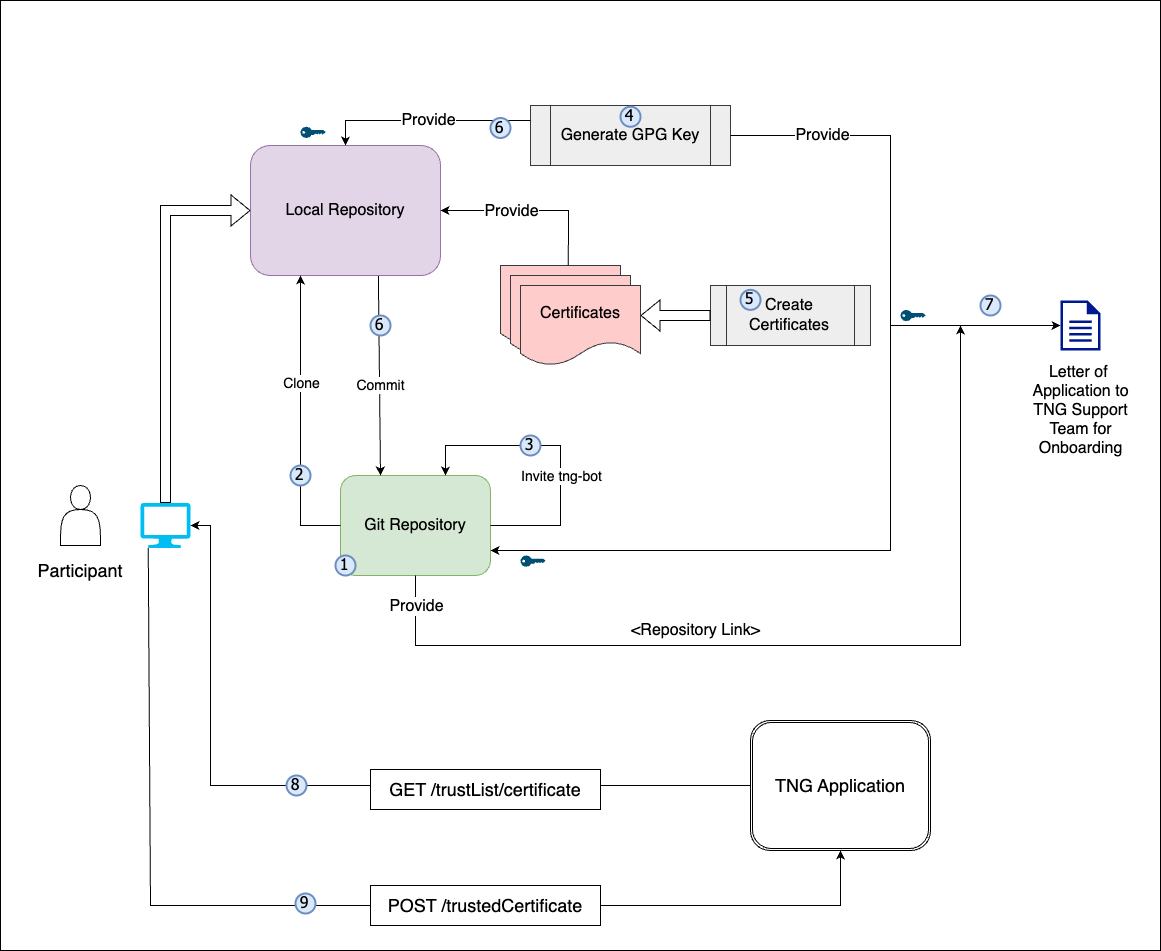

The diagram above was exported from draw.io. Its source (the exported page's mxGraphModel, read from the mxfile embedded in the PNG):
<mxGraphModel dx="2082" dy="2009" grid="1" gridSize="10" guides="1" tooltips="1" connect="1" arrows="1" fold="1" page="1" pageScale="1" pageWidth="850" pageHeight="1100" math="0" shadow="0">
  <root>
    <mxCell id="0" />
    <mxCell id="1" parent="0" />
    <mxCell id="6Qmgf8lXjo0ZotDeYviR-21" value="" style="rounded=1;whiteSpace=wrap;html=1;fontSize=18;" parent="1" vertex="1">
      <mxGeometry x="180" y="-40" width="840" height="650" as="geometry" />
    </mxCell>
    <mxCell id="x6_l4nZDoUBuoWfXId8Z-80" value="" style="rounded=0;whiteSpace=wrap;html=1;fontSize=16;fillColor=default;gradientColor=none;" parent="1" vertex="1">
      <mxGeometry x="-20" y="-85" width="1160" height="950" as="geometry" />
    </mxCell>
    <mxCell id="x6_l4nZDoUBuoWfXId8Z-7" value="Generate GPG Key" style="shape=process;whiteSpace=wrap;html=1;backgroundOutline=1;fontSize=16;fillColor=#eeeeee;strokeColor=#36393d;" parent="1" vertex="1">
      <mxGeometry x="510" y="20" width="200" height="60" as="geometry" />
    </mxCell>
    <mxCell id="x6_l4nZDoUBuoWfXId8Z-11" value="Local Repository" style="rounded=1;whiteSpace=wrap;html=1;fontSize=16;fillColor=#e1d5e7;strokeColor=#9673a6;" parent="1" vertex="1">
      <mxGeometry x="230" y="60" width="190" height="130" as="geometry" />
    </mxCell>
    <mxCell id="x6_l4nZDoUBuoWfXId8Z-13" value="Git Repository" style="rounded=1;whiteSpace=wrap;html=1;fontSize=16;fillColor=#d5e8d4;strokeColor=#82b366;" parent="1" vertex="1">
      <mxGeometry x="320" y="390" width="150" height="100" as="geometry" />
    </mxCell>
    <mxCell id="x6_l4nZDoUBuoWfXId8Z-19" value="" style="endArrow=classic;html=1;rounded=0;exitX=1;exitY=0.5;exitDx=0;exitDy=0;entryX=0.7;entryY=0;entryDx=0;entryDy=0;entryPerimeter=0;" parent="1" source="x6_l4nZDoUBuoWfXId8Z-13" target="x6_l4nZDoUBuoWfXId8Z-13" edge="1">
      <mxGeometry width="50" height="50" relative="1" as="geometry">
        <mxPoint x="590" y="340" as="sourcePoint" />
        <mxPoint x="640" y="290" as="targetPoint" />
        <Array as="points">
          <mxPoint x="540" y="440" />
          <mxPoint x="540" y="360" />
          <mxPoint x="425" y="360" />
        </Array>
      </mxGeometry>
    </mxCell>
    <mxCell id="x6_l4nZDoUBuoWfXId8Z-47" value="&lt;font style=&quot;font-size: 14px;&quot;&gt;Invite tng-bot&lt;/font&gt;" style="edgeLabel;html=1;align=center;verticalAlign=middle;resizable=0;points=[];" parent="x6_l4nZDoUBuoWfXId8Z-19" vertex="1" connectable="0">
      <mxGeometry x="-0.1485" relative="1" as="geometry">
        <mxPoint y="6" as="offset" />
      </mxGeometry>
    </mxCell>
    <mxCell id="x6_l4nZDoUBuoWfXId8Z-20" value="" style="endArrow=classic;html=1;rounded=0;exitX=0;exitY=0.5;exitDx=0;exitDy=0;" parent="1" source="x6_l4nZDoUBuoWfXId8Z-13" edge="1">
      <mxGeometry width="50" height="50" relative="1" as="geometry">
        <mxPoint x="510" y="330" as="sourcePoint" />
        <mxPoint x="280" y="190" as="targetPoint" />
        <Array as="points">
          <mxPoint x="280" y="440" />
        </Array>
      </mxGeometry>
    </mxCell>
    <mxCell id="x6_l4nZDoUBuoWfXId8Z-48" value="Clone" style="edgeLabel;html=1;align=center;verticalAlign=middle;resizable=0;points=[];fontSize=14;" parent="x6_l4nZDoUBuoWfXId8Z-20" vertex="1" connectable="0">
      <mxGeometry x="0.2634" relative="1" as="geometry">
        <mxPoint as="offset" />
      </mxGeometry>
    </mxCell>
    <mxCell id="x6_l4nZDoUBuoWfXId8Z-21" value="" style="endArrow=classic;html=1;rounded=0;exitX=0.673;exitY=1.003;exitDx=0;exitDy=0;exitPerimeter=0;" parent="1" source="x6_l4nZDoUBuoWfXId8Z-11" edge="1">
      <mxGeometry width="50" height="50" relative="1" as="geometry">
        <mxPoint x="510" y="330" as="sourcePoint" />
        <mxPoint x="360" y="390" as="targetPoint" />
      </mxGeometry>
    </mxCell>
    <mxCell id="x6_l4nZDoUBuoWfXId8Z-49" value="Commit" style="edgeLabel;html=1;align=center;verticalAlign=middle;resizable=0;points=[];fontSize=14;" parent="x6_l4nZDoUBuoWfXId8Z-21" vertex="1" connectable="0">
      <mxGeometry x="0.0963" relative="1" as="geometry">
        <mxPoint as="offset" />
      </mxGeometry>
    </mxCell>
    <mxCell id="x6_l4nZDoUBuoWfXId8Z-25" value="" style="endArrow=classic;html=1;rounded=0;exitX=1;exitY=0.5;exitDx=0;exitDy=0;entryX=1;entryY=0.75;entryDx=0;entryDy=0;" parent="1" source="x6_l4nZDoUBuoWfXId8Z-7" target="x6_l4nZDoUBuoWfXId8Z-13" edge="1">
      <mxGeometry width="50" height="50" relative="1" as="geometry">
        <mxPoint x="510" y="330" as="sourcePoint" />
        <mxPoint x="560" y="280" as="targetPoint" />
        <Array as="points">
          <mxPoint x="780" y="50" />
          <mxPoint x="870" y="50" />
          <mxPoint x="870" y="465" />
        </Array>
      </mxGeometry>
    </mxCell>
    <mxCell id="x6_l4nZDoUBuoWfXId8Z-57" value="Provide" style="edgeLabel;html=1;align=center;verticalAlign=middle;resizable=0;points=[];fontSize=16;" parent="x6_l4nZDoUBuoWfXId8Z-25" vertex="1" connectable="0">
      <mxGeometry x="-0.815" y="1" relative="1" as="geometry">
        <mxPoint as="offset" />
      </mxGeometry>
    </mxCell>
    <mxCell id="x6_l4nZDoUBuoWfXId8Z-27" value="" style="group;fontSize=16;" parent="1" vertex="1" connectable="0">
      <mxGeometry x="480" y="180" width="140" height="100" as="geometry" />
    </mxCell>
    <mxCell id="x6_l4nZDoUBuoWfXId8Z-8" value="" style="shape=document;whiteSpace=wrap;html=1;boundedLbl=1;fillColor=#ffcccc;strokeColor=#36393d;" parent="x6_l4nZDoUBuoWfXId8Z-27" vertex="1">
      <mxGeometry width="120" height="80" as="geometry" />
    </mxCell>
    <mxCell id="x6_l4nZDoUBuoWfXId8Z-9" value="" style="shape=document;whiteSpace=wrap;html=1;boundedLbl=1;fillColor=#ffcccc;strokeColor=#36393d;" parent="x6_l4nZDoUBuoWfXId8Z-27" vertex="1">
      <mxGeometry x="10" y="10" width="120" height="80" as="geometry" />
    </mxCell>
    <mxCell id="x6_l4nZDoUBuoWfXId8Z-10" value="Certificates" style="shape=document;whiteSpace=wrap;html=1;boundedLbl=1;fontSize=16;fillColor=#ffcccc;strokeColor=#36393d;" parent="x6_l4nZDoUBuoWfXId8Z-27" vertex="1">
      <mxGeometry x="20" y="20" width="120" height="80" as="geometry" />
    </mxCell>
    <mxCell id="x6_l4nZDoUBuoWfXId8Z-28" value="" style="endArrow=classic;html=1;rounded=0;exitX=0.565;exitY=0;exitDx=0;exitDy=0;exitPerimeter=0;entryX=1;entryY=0.5;entryDx=0;entryDy=0;" parent="1" source="x6_l4nZDoUBuoWfXId8Z-8" target="x6_l4nZDoUBuoWfXId8Z-11" edge="1">
      <mxGeometry width="50" height="50" relative="1" as="geometry">
        <mxPoint x="510" y="330" as="sourcePoint" />
        <mxPoint x="560" y="280" as="targetPoint" />
        <Array as="points">
          <mxPoint x="548" y="125" />
        </Array>
      </mxGeometry>
    </mxCell>
    <mxCell id="6Qmgf8lXjo0ZotDeYviR-1" value="&lt;span style=&quot;color: rgba(0, 0, 0, 0); font-family: monospace; font-size: 0px; text-align: start; background-color: rgb(248, 249, 250);&quot;&gt;%3CmxGraphModel%3E%3Croot%3E%3CmxCell%20id%3D%220%22%2F%3E%3CmxCell%20id%3D%221%22%20parent%3D%220%22%2F%3E%3CmxCell%20id%3D%222%22%20value%3D%22Provide%22%20style%3D%22edgeLabel%3Bhtml%3D1%3Balign%3Dcenter%3BverticalAlign%3Dmiddle%3Bresizable%3D0%3Bpoints%3D%5B%5D%3BfontSize%3D16%3B%22%20vertex%3D%221%22%20connectable%3D%220%22%20parent%3D%221%22%3E%3CmxGeometry%20x%3D%22296%22%20y%3D%2234%22%20as%3D%22geometry%22%2F%3E%3C%2FmxCell%3E%3C%2Froot%3E%3C%2FmxGraphModel%3EP&lt;/span&gt;" style="edgeLabel;html=1;align=center;verticalAlign=middle;resizable=0;points=[];" parent="x6_l4nZDoUBuoWfXId8Z-28" vertex="1" connectable="0">
      <mxGeometry x="0.1716" relative="1" as="geometry">
        <mxPoint as="offset" />
      </mxGeometry>
    </mxCell>
    <mxCell id="x6_l4nZDoUBuoWfXId8Z-32" value="" style="points=[[0,0.5,0],[0.24,0,0],[0.5,0.28,0],[0.995,0.475,0],[0.5,0.72,0],[0.24,1,0]];verticalLabelPosition=bottom;sketch=0;html=1;verticalAlign=top;aspect=fixed;align=center;pointerEvents=1;shape=mxgraph.cisco19.key;fillColor=#005073;strokeColor=none;" parent="1" vertex="1">
      <mxGeometry x="880" y="224.38" width="25" height="11.25" as="geometry" />
    </mxCell>
    <mxCell id="x6_l4nZDoUBuoWfXId8Z-35" value="" style="endArrow=classic;html=1;rounded=0;entryX=0;entryY=0.5;entryDx=0;entryDy=0;entryPerimeter=0;" parent="1" target="x6_l4nZDoUBuoWfXId8Z-37" edge="1">
      <mxGeometry width="50" height="50" relative="1" as="geometry">
        <mxPoint x="870" y="240" as="sourcePoint" />
        <mxPoint x="980" y="240" as="targetPoint" />
      </mxGeometry>
    </mxCell>
    <mxCell id="x6_l4nZDoUBuoWfXId8Z-36" value="" style="endArrow=classic;html=1;rounded=0;exitX=0.5;exitY=1;exitDx=0;exitDy=0;" parent="1" source="x6_l4nZDoUBuoWfXId8Z-13" edge="1">
      <mxGeometry width="50" height="50" relative="1" as="geometry">
        <mxPoint x="510" y="330" as="sourcePoint" />
        <mxPoint x="940" y="240" as="targetPoint" />
        <Array as="points">
          <mxPoint x="395" y="560" />
          <mxPoint x="940" y="560" />
        </Array>
      </mxGeometry>
    </mxCell>
    <mxCell id="x6_l4nZDoUBuoWfXId8Z-59" value="Provide" style="edgeLabel;html=1;align=center;verticalAlign=middle;resizable=0;points=[];fontSize=16;" parent="x6_l4nZDoUBuoWfXId8Z-36" vertex="1" connectable="0">
      <mxGeometry x="-0.902" y="-2" relative="1" as="geometry">
        <mxPoint x="2" y="-16" as="offset" />
      </mxGeometry>
    </mxCell>
    <mxCell id="x6_l4nZDoUBuoWfXId8Z-37" value="" style="sketch=0;aspect=fixed;pointerEvents=1;shadow=0;dashed=0;html=1;strokeColor=none;labelPosition=center;verticalLabelPosition=bottom;verticalAlign=top;align=center;fillColor=#00188D;shape=mxgraph.mscae.enterprise.document" parent="1" vertex="1">
      <mxGeometry x="1040" y="215" width="40" height="50" as="geometry" />
    </mxCell>
    <mxCell id="x6_l4nZDoUBuoWfXId8Z-50" value="Create Certificates" style="shape=process;whiteSpace=wrap;html=1;backgroundOutline=1;fontSize=16;fillColor=#eeeeee;strokeColor=#36393d;" parent="1" vertex="1">
      <mxGeometry x="690" y="200" width="160" height="60" as="geometry" />
    </mxCell>
    <mxCell id="x6_l4nZDoUBuoWfXId8Z-51" value="" style="shape=flexArrow;endArrow=classic;html=1;rounded=0;fontSize=14;exitX=0;exitY=0.5;exitDx=0;exitDy=0;entryX=1;entryY=0.375;entryDx=0;entryDy=0;entryPerimeter=0;" parent="1" source="x6_l4nZDoUBuoWfXId8Z-50" target="x6_l4nZDoUBuoWfXId8Z-10" edge="1">
      <mxGeometry width="50" height="50" relative="1" as="geometry">
        <mxPoint x="510" y="330" as="sourcePoint" />
        <mxPoint x="560" y="280" as="targetPoint" />
      </mxGeometry>
    </mxCell>
    <mxCell id="x6_l4nZDoUBuoWfXId8Z-52" value="" style="endArrow=classic;html=1;rounded=0;fontSize=14;exitX=0;exitY=0.25;exitDx=0;exitDy=0;entryX=0.5;entryY=0;entryDx=0;entryDy=0;" parent="1" source="x6_l4nZDoUBuoWfXId8Z-7" target="x6_l4nZDoUBuoWfXId8Z-11" edge="1">
      <mxGeometry width="50" height="50" relative="1" as="geometry">
        <mxPoint x="510" y="330" as="sourcePoint" />
        <mxPoint x="560" y="280" as="targetPoint" />
        <Array as="points">
          <mxPoint x="325" y="35" />
        </Array>
      </mxGeometry>
    </mxCell>
    <mxCell id="x6_l4nZDoUBuoWfXId8Z-56" value="Provide" style="edgeLabel;html=1;align=center;verticalAlign=middle;resizable=0;points=[];fontSize=16;" parent="x6_l4nZDoUBuoWfXId8Z-52" vertex="1" connectable="0">
      <mxGeometry x="-0.0114" y="-1" relative="1" as="geometry">
        <mxPoint as="offset" />
      </mxGeometry>
    </mxCell>
    <mxCell id="x6_l4nZDoUBuoWfXId8Z-53" value="" style="points=[[0,0.5,0],[0.24,0,0],[0.5,0.28,0],[0.995,0.475,0],[0.5,0.72,0],[0.24,1,0]];verticalLabelPosition=bottom;sketch=0;html=1;verticalAlign=top;aspect=fixed;align=center;pointerEvents=1;shape=mxgraph.cisco19.key;fillColor=#005073;strokeColor=none;" parent="1" vertex="1">
      <mxGeometry x="500" y="470" width="25" height="11.25" as="geometry" />
    </mxCell>
    <mxCell id="x6_l4nZDoUBuoWfXId8Z-54" value="" style="points=[[0,0.5,0],[0.24,0,0],[0.5,0.28,0],[0.995,0.475,0],[0.5,0.72,0],[0.24,1,0]];verticalLabelPosition=bottom;sketch=0;html=1;verticalAlign=top;aspect=fixed;align=center;pointerEvents=1;shape=mxgraph.cisco19.key;fillColor=#005073;strokeColor=none;" parent="1" vertex="1">
      <mxGeometry x="280" y="41.25" width="25" height="11.25" as="geometry" />
    </mxCell>
    <mxCell id="x6_l4nZDoUBuoWfXId8Z-58" value="&amp;lt;Repository Link&amp;gt;" style="text;html=1;align=center;verticalAlign=middle;resizable=0;points=[];autosize=1;strokeColor=none;fillColor=none;fontSize=16;" parent="1" vertex="1">
      <mxGeometry x="600" y="530" width="150" height="30" as="geometry" />
    </mxCell>
    <mxCell id="x6_l4nZDoUBuoWfXId8Z-60" value="Letter of&amp;nbsp;&lt;br&gt;Application to &lt;br&gt;TNG Support &lt;br&gt;Team for&lt;br&gt;Onboarding" style="text;html=1;align=center;verticalAlign=middle;resizable=0;points=[];autosize=1;strokeColor=none;fillColor=none;fontSize=16;" parent="1" vertex="1">
      <mxGeometry x="1000" y="270" width="120" height="110" as="geometry" />
    </mxCell>
    <mxCell id="x6_l4nZDoUBuoWfXId8Z-62" value="2" style="ellipse;whiteSpace=wrap;html=1;aspect=fixed;strokeWidth=2;fontFamily=Tahoma;spacingBottom=4;spacingRight=2;strokeColor=#6c8ebf;fontSize=16;fillColor=#dae8fc;" parent="1" vertex="1">
      <mxGeometry x="270" y="380" width="20" height="20" as="geometry" />
    </mxCell>
    <mxCell id="x6_l4nZDoUBuoWfXId8Z-63" value="3" style="ellipse;whiteSpace=wrap;html=1;aspect=fixed;strokeWidth=2;fontFamily=Tahoma;spacingBottom=4;spacingRight=2;strokeColor=#6c8ebf;fontSize=16;fillColor=#dae8fc;" parent="1" vertex="1">
      <mxGeometry x="500" y="350" width="20" height="20" as="geometry" />
    </mxCell>
    <mxCell id="x6_l4nZDoUBuoWfXId8Z-64" value="4" style="ellipse;whiteSpace=wrap;html=1;aspect=fixed;strokeWidth=2;fontFamily=Tahoma;spacingBottom=4;spacingRight=2;strokeColor=#6c8ebf;fontSize=16;fillColor=#dae8fc;" parent="1" vertex="1">
      <mxGeometry x="600" y="21.25" width="20" height="20" as="geometry" />
    </mxCell>
    <mxCell id="x6_l4nZDoUBuoWfXId8Z-65" value="5" style="ellipse;whiteSpace=wrap;html=1;aspect=fixed;strokeWidth=2;fontFamily=Tahoma;spacingBottom=4;spacingRight=2;strokeColor=#6c8ebf;fontSize=16;fillColor=#dae8fc;" parent="1" vertex="1">
      <mxGeometry x="720" y="204.38" width="20" height="20" as="geometry" />
    </mxCell>
    <mxCell id="x6_l4nZDoUBuoWfXId8Z-74" value="6" style="ellipse;whiteSpace=wrap;html=1;aspect=fixed;strokeWidth=2;fontFamily=Tahoma;spacingBottom=4;spacingRight=2;strokeColor=#6c8ebf;fontSize=16;fillColor=#dae8fc;" parent="1" vertex="1">
      <mxGeometry x="470" y="32.5" width="20" height="20" as="geometry" />
    </mxCell>
    <mxCell id="x6_l4nZDoUBuoWfXId8Z-77" value="7" style="ellipse;whiteSpace=wrap;html=1;aspect=fixed;strokeWidth=2;fontFamily=Tahoma;spacingBottom=4;spacingRight=2;strokeColor=#6c8ebf;fontSize=16;fillColor=#dae8fc;" parent="1" vertex="1">
      <mxGeometry x="960" y="210" width="20" height="20" as="geometry" />
    </mxCell>
    <mxCell id="x6_l4nZDoUBuoWfXId8Z-78" value="6" style="ellipse;whiteSpace=wrap;html=1;aspect=fixed;strokeWidth=2;fontFamily=Tahoma;spacingBottom=4;spacingRight=2;strokeColor=#6c8ebf;fontSize=16;fillColor=#dae8fc;" parent="1" vertex="1">
      <mxGeometry x="350" y="230" width="20" height="20" as="geometry" />
    </mxCell>
    <mxCell id="x6_l4nZDoUBuoWfXId8Z-79" value="1" style="ellipse;whiteSpace=wrap;html=1;aspect=fixed;strokeWidth=2;fontFamily=Tahoma;spacingBottom=4;spacingRight=2;strokeColor=#6c8ebf;fontSize=16;fillColor=#dae8fc;" parent="1" vertex="1">
      <mxGeometry x="315" y="470" width="20" height="20" as="geometry" />
    </mxCell>
    <mxCell id="6Qmgf8lXjo0ZotDeYviR-4" value="Provide" style="edgeLabel;html=1;align=center;verticalAlign=middle;resizable=0;points=[];fontSize=16;" parent="1" vertex="1" connectable="0">
      <mxGeometry x="490" y="125" as="geometry" />
    </mxCell>
    <mxCell id="6Qmgf8lXjo0ZotDeYviR-6" value="" style="shape=actor;whiteSpace=wrap;html=1;" parent="1" vertex="1">
      <mxGeometry x="40" y="400" width="40" height="60" as="geometry" />
    </mxCell>
    <mxCell id="6Qmgf8lXjo0ZotDeYviR-7" value="&lt;font style=&quot;font-size: 18px;&quot;&gt;Participant&lt;/font&gt;" style="text;html=1;strokeColor=none;fillColor=none;align=center;verticalAlign=middle;whiteSpace=wrap;rounded=0;" parent="1" vertex="1">
      <mxGeometry x="30" y="470" width="60" height="30" as="geometry" />
    </mxCell>
    <mxCell id="6Qmgf8lXjo0ZotDeYviR-10" value="" style="verticalLabelPosition=bottom;html=1;verticalAlign=top;align=center;strokeColor=none;fillColor=#00BEF2;shape=mxgraph.azure.computer;pointerEvents=1;fontSize=18;" parent="1" vertex="1">
      <mxGeometry x="120" y="417.5" width="50" height="45" as="geometry" />
    </mxCell>
    <mxCell id="6Qmgf8lXjo0ZotDeYviR-11" value="" style="shape=flexArrow;endArrow=classic;html=1;rounded=0;fontSize=18;exitX=0.5;exitY=0;exitDx=0;exitDy=0;exitPerimeter=0;entryX=0;entryY=0.5;entryDx=0;entryDy=0;" parent="1" source="6Qmgf8lXjo0ZotDeYviR-10" target="x6_l4nZDoUBuoWfXId8Z-11" edge="1">
      <mxGeometry width="50" height="50" relative="1" as="geometry">
        <mxPoint x="194" y="410" as="sourcePoint" />
        <mxPoint x="244" y="360" as="targetPoint" />
        <Array as="points">
          <mxPoint x="145" y="125" />
        </Array>
      </mxGeometry>
    </mxCell>
    <mxCell id="6Qmgf8lXjo0ZotDeYviR-12" value="" style="endArrow=none;startArrow=classic;html=1;rounded=0;fontSize=18;entryX=0;entryY=0.5;entryDx=0;entryDy=0;exitX=1;exitY=0.5;exitDx=0;exitDy=0;exitPerimeter=0;endFill=0;" parent="1" source="6Qmgf8lXjo0ZotDeYviR-10" target="6Qmgf8lXjo0ZotDeYviR-24" edge="1">
      <mxGeometry width="50" height="50" relative="1" as="geometry">
        <mxPoint x="550" y="410" as="sourcePoint" />
        <mxPoint x="940" y="700" as="targetPoint" />
        <Array as="points">
          <mxPoint x="190" y="440" />
          <mxPoint x="190" y="700" />
        </Array>
      </mxGeometry>
    </mxCell>
    <mxCell id="6Qmgf8lXjo0ZotDeYviR-14" value="GET /trustList/certificate" style="rounded=0;whiteSpace=wrap;html=1;fontSize=18;" parent="1" vertex="1">
      <mxGeometry x="350" y="684" width="230" height="40" as="geometry" />
    </mxCell>
    <mxCell id="6Qmgf8lXjo0ZotDeYviR-20" value="8" style="ellipse;whiteSpace=wrap;html=1;aspect=fixed;strokeWidth=2;fontFamily=Tahoma;spacingBottom=4;spacingRight=2;strokeColor=#6c8ebf;fontSize=16;fillColor=#dae8fc;" parent="1" vertex="1">
      <mxGeometry x="266" y="690" width="20" height="20" as="geometry" />
    </mxCell>
    <mxCell id="6Qmgf8lXjo0ZotDeYviR-24" value="TNG Application" style="shape=ext;double=1;rounded=1;whiteSpace=wrap;html=1;fontSize=18;" parent="1" vertex="1">
      <mxGeometry x="730" y="635" width="180" height="130" as="geometry" />
    </mxCell>
    <mxCell id="G6FMprP5kXjuv7v4c4qb-2" value="" style="endArrow=classic;html=1;rounded=0;exitX=0.155;exitY=1;exitDx=0;exitDy=0;exitPerimeter=0;entryX=0.5;entryY=1;entryDx=0;entryDy=0;" parent="1" source="6Qmgf8lXjo0ZotDeYviR-10" target="6Qmgf8lXjo0ZotDeYviR-24" edge="1">
      <mxGeometry width="50" height="50" relative="1" as="geometry">
        <mxPoint x="540" y="630" as="sourcePoint" />
        <mxPoint x="590" y="580" as="targetPoint" />
        <Array as="points">
          <mxPoint x="130" y="820" />
          <mxPoint x="820" y="820" />
        </Array>
      </mxGeometry>
    </mxCell>
    <mxCell id="G6FMprP5kXjuv7v4c4qb-3" value="POST /trustedCertificate" style="rounded=0;whiteSpace=wrap;html=1;fontSize=18;" parent="1" vertex="1">
      <mxGeometry x="350" y="800" width="230" height="40" as="geometry" />
    </mxCell>
    <mxCell id="G6FMprP5kXjuv7v4c4qb-4" value="9" style="ellipse;whiteSpace=wrap;html=1;aspect=fixed;strokeWidth=2;fontFamily=Tahoma;spacingBottom=4;spacingRight=2;strokeColor=#6c8ebf;fontSize=16;fillColor=#dae8fc;" parent="1" vertex="1">
      <mxGeometry x="275" y="808" width="20" height="20" as="geometry" />
    </mxCell>
  </root>
</mxGraphModel>